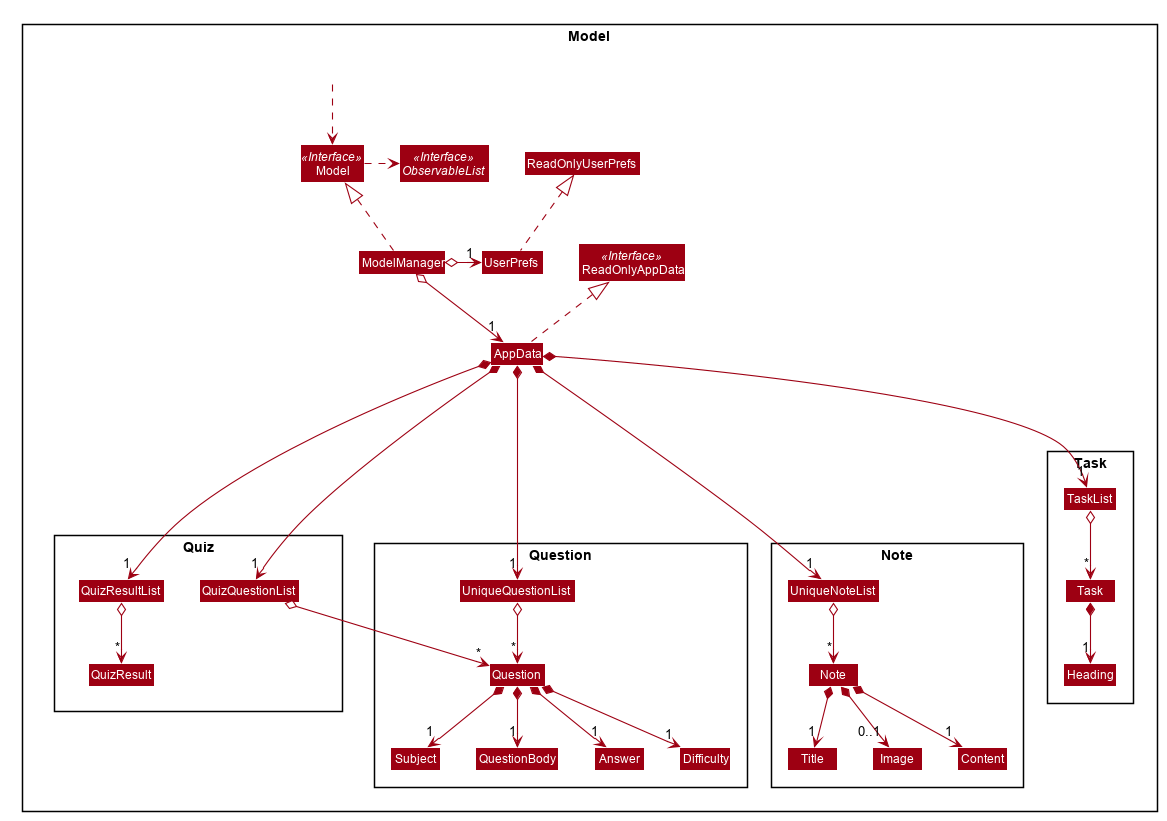

The diagram above was rendered by PlantUML. Its source (embedded in the PNG):
@startuml








skinparam BackgroundColor #FFFFFFF

skinparam Shadowing false

skinparam Class {
    FontColor #FFFFFF
    BorderThickness 1
    BorderColor #FFFFFF
    StereotypeFontColor #FFFFFF
    FontName Arial
}

skinparam Actor {
    BorderColor #000000
    Color #000000
    FontName Arial
}

skinparam Sequence {
    MessageAlign center
    BoxFontSize 15
    BoxPadding 0
    BoxFontColor #FFFFFF
    FontName Arial
}

skinparam Participant {
    FontColor #FFFFFFF
    Padding 20
}

skinparam MinClassWidth 50
skinparam ParticipantPadding 10
skinparam Shadowing false
skinparam DefaultTextAlignment center
skinparam packageStyle Rectangle

hide footbox
hide members
hide circle
skinparam arrowThickness 1.1
skinparam arrowColor #9D0012
skinparam classBackgroundColor #9D0012

Package Model <<Rectangle>>{
Interface ReadOnlyAppData <<Interface>>
Interface Model <<Interface>>
Interface ObservableList <<Interface>>
Class AppData
Class ReadOnlyAppData
Class Model
Class ModelManager
Class UserPrefs
Class ReadOnlyUserPrefs

Package Note {
Class Note
Class Content
Class Title
Class Image
Class UniqueNoteList
}

Package Question {
Class Question
Class QuestionBody
Class Answer
Class Difficulty
Class Subject
Class UniqueQuestionList
}

Package Quiz {
Class QuizQuestionList
Class QuizResult
Class QuizResultList
QuizQuestionList -[hidden]left- QuizResultList
}

Package Task {
Class Task
Class Heading
Class TaskList
}

Note -[hidden]left- Question
Question -[hidden]left- Quiz
Quiz -[hidden]left- Task

Class HiddenOutside #FFFFFF
HiddenOutside ..> Model

AppData .up.|> ReadOnlyAppData

ModelManager .up.|> Model
Model .right.> ObservableList
ModelManager o--> "1" AppData
ModelManager o-left-> "1" UserPrefs
UserPrefs .up.|> ReadOnlyUserPrefs

AppData *---> "1" UniqueNoteList
UniqueNoteList o--> "*" Note
Note *--> "1" Title
Note *--> "1" Content
Note *-->"0..1" Image

AppData *---> "1" UniqueQuestionList
UniqueQuestionList o--> "*" Question
Question *--> "1" QuestionBody
Question *--> "1" Answer
Question *--> "1" Difficulty
Question *--> "1" Subject

AppData *---> "1" QuizQuestionList
AppData *---> "1" QuizResultList
QuizQuestionList o--> "*" Question
QuizResultList o--> "*" QuizResult


AppData *---> "1" TaskList
TaskList o-->  "*" Task
Task *-down-> "1" Heading

}

@enduml